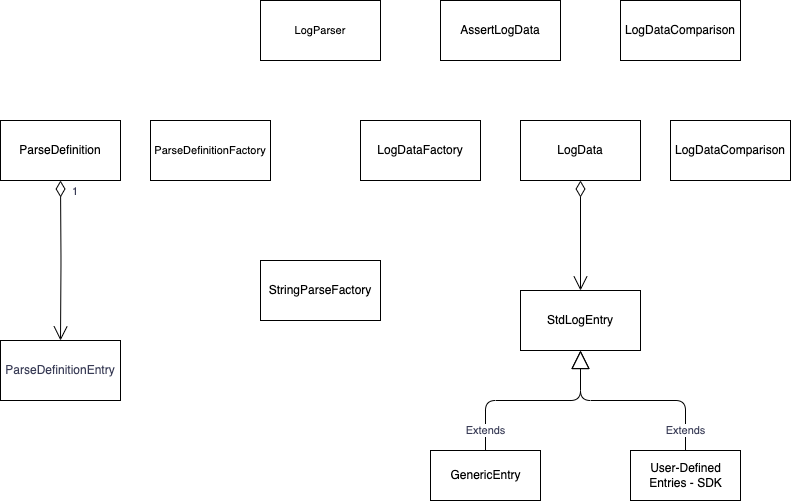

The diagram above was exported from draw.io. Its source (the exported page's mxGraphModel, read from the mxfile embedded in the PNG):
<mxGraphModel dx="1114" dy="824" grid="1" gridSize="10" guides="1" tooltips="1" connect="1" arrows="1" fold="1" page="1" pageScale="1" pageWidth="850" pageHeight="1100" background="#FFFFFF" math="0" shadow="0">
  <root>
    <mxCell id="0" />
    <mxCell id="1" parent="0" />
    <mxCell id="3esVAuNI5rKfL7CeLyRI-1" value="ParseDefinition" style="rounded=0;whiteSpace=wrap;html=1;" parent="1" vertex="1">
      <mxGeometry x="70" y="190" width="120" height="60" as="geometry" />
    </mxCell>
    <mxCell id="3esVAuNI5rKfL7CeLyRI-4" value="ParseDefinitionEntry" style="rounded=0;whiteSpace=wrap;html=1;fontColor=#393C56;fillColor=#FFFFFF;" parent="1" vertex="1">
      <mxGeometry x="70" y="410" width="120" height="60" as="geometry" />
    </mxCell>
    <mxCell id="3esVAuNI5rKfL7CeLyRI-5" value="1" style="endArrow=open;html=1;endSize=12;startArrow=diamondThin;startSize=14;startFill=0;edgeStyle=orthogonalEdgeStyle;align=left;verticalAlign=bottom;exitX=0.5;exitY=1;exitDx=0;exitDy=0;labelBackgroundColor=#F4F1DE;fontColor=#393C56;" parent="1" source="3esVAuNI5rKfL7CeLyRI-9" target="3esVAuNI5rKfL7CeLyRI-10" edge="1">
      <mxGeometry x="-1" y="3" relative="1" as="geometry">
        <mxPoint x="560" y="530" as="sourcePoint" />
        <mxPoint x="720" y="530" as="targetPoint" />
      </mxGeometry>
    </mxCell>
    <mxCell id="3esVAuNI5rKfL7CeLyRI-7" value="&lt;span style=&quot;background-color: rgb(255 , 255 , 255)&quot;&gt;1&lt;/span&gt;" style="endArrow=open;html=1;endSize=12;startArrow=diamondThin;startSize=14;startFill=0;edgeStyle=orthogonalEdgeStyle;align=left;verticalAlign=bottom;entryX=0.5;entryY=0;entryDx=0;entryDy=0;labelBackgroundColor=#F4F1DE;fontColor=#393C56;" parent="1" target="3esVAuNI5rKfL7CeLyRI-4" edge="1">
      <mxGeometry x="-0.75" y="10" relative="1" as="geometry">
        <mxPoint x="130" y="250" as="sourcePoint" />
        <mxPoint x="290" y="250" as="targetPoint" />
        <mxPoint as="offset" />
      </mxGeometry>
    </mxCell>
    <mxCell id="3esVAuNI5rKfL7CeLyRI-8" value="StringParseFactory" style="rounded=0;whiteSpace=wrap;html=1;" parent="1" vertex="1">
      <mxGeometry x="330" y="330" width="120" height="60" as="geometry" />
    </mxCell>
    <mxCell id="3esVAuNI5rKfL7CeLyRI-9" value="LogData" style="rounded=0;whiteSpace=wrap;html=1;" parent="1" vertex="1">
      <mxGeometry x="590" y="190" width="120" height="60" as="geometry" />
    </mxCell>
    <mxCell id="3esVAuNI5rKfL7CeLyRI-10" value="StdLogEntry" style="rounded=0;whiteSpace=wrap;html=1;" parent="1" vertex="1">
      <mxGeometry x="590" y="360" width="120" height="60" as="geometry" />
    </mxCell>
    <mxCell id="3esVAuNI5rKfL7CeLyRI-11" value="&lt;span style=&quot;background-color: rgb(255 , 255 , 255)&quot;&gt;Extends&lt;/span&gt;" style="endArrow=block;endSize=16;endFill=0;html=1;entryX=0.5;entryY=1;entryDx=0;entryDy=0;exitX=0.5;exitY=0;exitDx=0;exitDy=0;edgeStyle=orthogonalEdgeStyle;labelBackgroundColor=#F4F1DE;fontColor=#393C56;" parent="1" source="3esVAuNI5rKfL7CeLyRI-13" target="3esVAuNI5rKfL7CeLyRI-10" edge="1">
      <mxGeometry x="-0.8049" width="160" relative="1" as="geometry">
        <mxPoint x="580" y="530" as="sourcePoint" />
        <mxPoint x="720" y="530" as="targetPoint" />
        <mxPoint as="offset" />
      </mxGeometry>
    </mxCell>
    <mxCell id="3esVAuNI5rKfL7CeLyRI-12" value="GenericEntry" style="html=1;" parent="1" vertex="1">
      <mxGeometry x="500" y="520" width="110" height="50" as="geometry" />
    </mxCell>
    <mxCell id="3esVAuNI5rKfL7CeLyRI-13" value="User-Defined &lt;br&gt;Entries - SDK" style="html=1;" parent="1" vertex="1">
      <mxGeometry x="700" y="520" width="110" height="50" as="geometry" />
    </mxCell>
    <mxCell id="3esVAuNI5rKfL7CeLyRI-16" value="&lt;span style=&quot;background-color: rgb(255 , 255 , 255)&quot;&gt;Extends&lt;/span&gt;" style="endArrow=block;endSize=16;endFill=0;html=1;exitX=0.5;exitY=0;exitDx=0;exitDy=0;edgeStyle=orthogonalEdgeStyle;labelBackgroundColor=#F4F1DE;fontColor=#393C56;" parent="1" source="3esVAuNI5rKfL7CeLyRI-12" edge="1">
      <mxGeometry x="-0.7949" width="160" relative="1" as="geometry">
        <mxPoint x="765" y="530" as="sourcePoint" />
        <mxPoint x="650" y="420" as="targetPoint" />
        <Array as="points">
          <mxPoint x="555" y="470" />
          <mxPoint x="650" y="470" />
        </Array>
        <mxPoint as="offset" />
      </mxGeometry>
    </mxCell>
    <mxCell id="TdK94imFUNZyAdLY62Pe-1" value="LogDataFactory" style="rounded=0;whiteSpace=wrap;html=1;" parent="1" vertex="1">
      <mxGeometry x="430" y="190" width="120" height="60" as="geometry" />
    </mxCell>
    <mxCell id="zzXbPnh0_n_hrCKqK9TP-1" value="ParseDefinitionFactory" style="rounded=0;whiteSpace=wrap;html=1;labelBackgroundColor=#FFFFFF;strokeColor=#000000;fillColor=#FFFFFF;fontSize=11;align=center;" parent="1" vertex="1">
      <mxGeometry x="220" y="190" width="120" height="60" as="geometry" />
    </mxCell>
    <mxCell id="zzXbPnh0_n_hrCKqK9TP-2" value="LogParser" style="rounded=0;whiteSpace=wrap;html=1;labelBackgroundColor=#FFFFFF;strokeColor=#000000;fillColor=#FFFFFF;fontSize=11;align=center;" parent="1" vertex="1">
      <mxGeometry x="330" y="70" width="120" height="60" as="geometry" />
    </mxCell>
    <mxCell id="14i7gPND95nUmCYajVc4-1" value="AssertLogData" style="rounded=0;whiteSpace=wrap;html=1;" parent="1" vertex="1">
      <mxGeometry x="510" y="70" width="120" height="60" as="geometry" />
    </mxCell>
    <mxCell id="IXznLi01B8EG89rwjajt-1" value="LogDataComparison" style="rounded=0;whiteSpace=wrap;html=1;" parent="1" vertex="1">
      <mxGeometry x="690" y="70" width="120" height="60" as="geometry" />
    </mxCell>
    <mxCell id="yQtMzxN9dYNKCZFNFqiL-1" value="LogDataComparison" style="rounded=0;whiteSpace=wrap;html=1;" parent="1" vertex="1">
      <mxGeometry x="740" y="190" width="120" height="60" as="geometry" />
    </mxCell>
  </root>
</mxGraphModel>